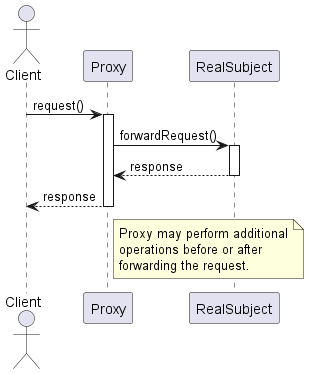

The diagram above was rendered by PlantUML. Its source (embedded in the PNG):
@startuml ProxyPatternSequenceDiagram

actor Client
participant "Proxy" as Proxy
participant "RealSubject" as RealSubject

Client -> Proxy : request()
activate Proxy

Proxy -> RealSubject : forwardRequest()
activate RealSubject

RealSubject --> Proxy : response
deactivate RealSubject

Proxy --> Client : response
deactivate Proxy

note right of Proxy
  Proxy may perform additional
  operations before or after
  forwarding the request.
end note

@enduml